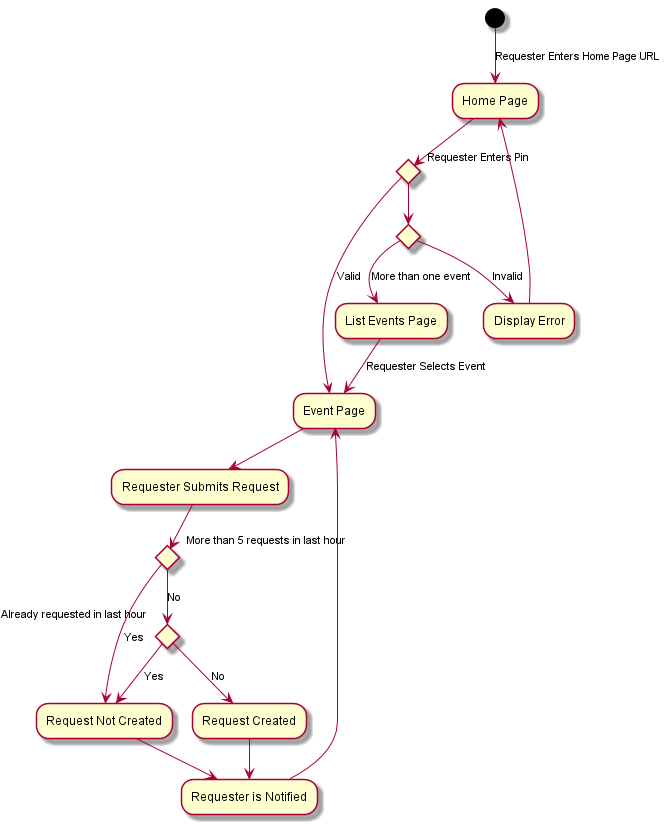

The diagram above was rendered by PlantUML. Its source (embedded in the PNG):
@startuml
(*) --> [Requester Enters Home Page URL] "Home Page"
if "Requester Enters Pin" then
--> [Valid] "Event Page"
else
    if "" then
        --> [More than one event] "List Events Page"
    else
        --> [Invalid] "Display Error"
        --> "Home Page"
    endif
endif

"List Events Page" --> [Requester Selects Event] "Event Page"
"Event Page" --> "Requester Submits Request"
if "More than 5 requests in last hour" then
    ---> [Yes] "Request Not Created"
    else
       [No] if "Already requested in last hour" then
          --> [Yes] "Request Not Created"
       else
          --> [No] "Request Created"
       endif
endif

"Request Not Created" --> "Requester is Notified"
"Request Created" --> "Requester is Notified"
"Requester is Notified" --> "Event Page"

@enduml